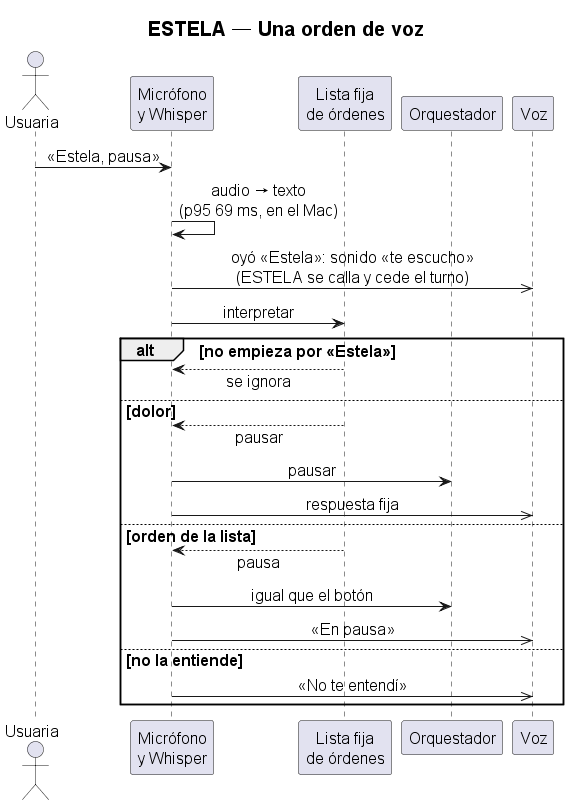

The diagram above was rendered by PlantUML. Its source (embedded in the PNG):
@startuml SECUENCIA_orden_de_voz_corto
' Versión corta de SECUENCIA_orden_de_voz.wsd para diapositivas — rama
' feature/mac-flujo (commit 8248abb).

title ESTELA — Una orden de voz

skinparam shadowing false
skinparam defaultFontSize 16
skinparam titleFontSize 20
skinparam sequenceMessageAlign center
skinparam responseMessageBelowArrow true

actor "Usuaria" as USU
participant "Micrófono\ny Whisper" as ESC
participant "Lista fija\nde órdenes" as CMD
participant "Orquestador" as ORQ
participant "Voz" as VOZ

USU -> ESC : «Estela, pausa»
ESC -> ESC : audio → texto\n(p95 69 ms, en el Mac)
ESC ->> VOZ : oyó «Estela»: sonido «te escucho»\n(ESTELA se calla y cede el turno)
ESC -> CMD : interpretar
alt no empieza por «Estela»
  CMD --> ESC : se ignora
else dolor
  CMD --> ESC : pausar
  ESC -> ORQ : pausar
  ESC ->> VOZ : respuesta fija
else orden de la lista
  CMD --> ESC : pausa
  ESC -> ORQ : igual que el botón
  ESC ->> VOZ : «En pausa»
else no la entiende
  ESC ->> VOZ : «No te entendí»
end
@enduml